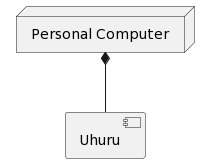

The diagram above was rendered by PlantUML. Its source (embedded in the PNG):
@startuml
node "Personal Computer" as PC 
component Uhuru

PC *-- Uhuru
@enduml